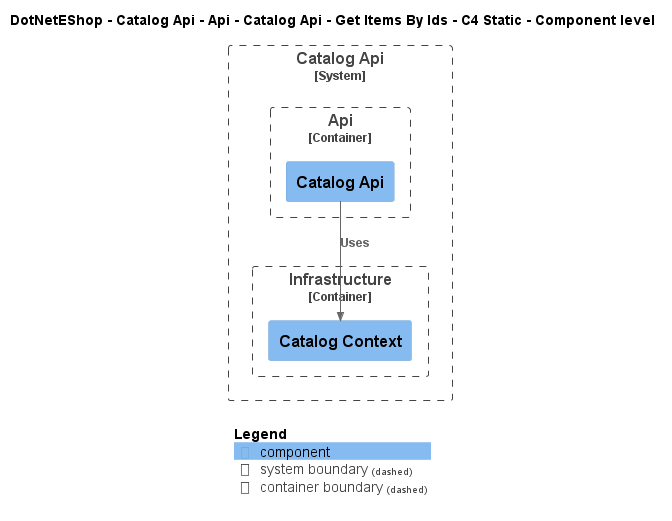

The diagram above was rendered by PlantUML. Its source (embedded in the PNG):
@startuml
!include ..\..\..\..\..\..\..\..\..\.c4s\C4_Component.puml

AddElementTag("c4interflow:lifecycle:new", $bgColor=green, $fontColor=#ffffff, $borderColor=green, $shadowing="False")
AddElementTag("c4interflow:lifecycle:changed", $bgColor=orange, $fontColor=#ffffff, $borderColor=orange, $shadowing="False")
AddElementTag("c4interflow:lifecycle:removed", $bgColor=red, $fontColor=#ffffff, $borderColor=red, $shadowing="False")

AddRelTag("c4interflow:lifecycle:new", $textColor=green, $lineColor=green)
AddRelTag("c4interflow:lifecycle:changed", $textColor=orange, $lineColor=orange)
AddRelTag("c4interflow:lifecycle:removed", $textColor=red, $lineColor=red)

SHOW_PERSON_PORTRAIT()
LAYOUT_TOP_DOWN()

skinparam linetype polyline

title DotNetEShop - Catalog Api - Api - Catalog Api - Get Items By Ids - C4 Static - Component level


System_Boundary(DotNetEShop.SoftwareSystems.CatalogApi, "Catalog Api") {
    
Container_Boundary(DotNetEShop.SoftwareSystems.CatalogApi.Containers.Api, "Api") {
    Component(DotNetEShop.SoftwareSystems.CatalogApi.Containers.Api.Components.CatalogApi, "Catalog Api", "", "")
}
    
Container_Boundary(DotNetEShop.SoftwareSystems.CatalogApi.Containers.Infrastructure, "Infrastructure") {
    Component(DotNetEShop.SoftwareSystems.CatalogApi.Containers.Infrastructure.Components.CatalogContext, "Catalog Context", "", "")
}
}

Rel(DotNetEShop.SoftwareSystems.CatalogApi.Containers.Api.Components.CatalogApi, DotNetEShop.SoftwareSystems.CatalogApi.Containers.Infrastructure.Components.CatalogContext, "Uses")


SHOW_LEGEND()
@enduml